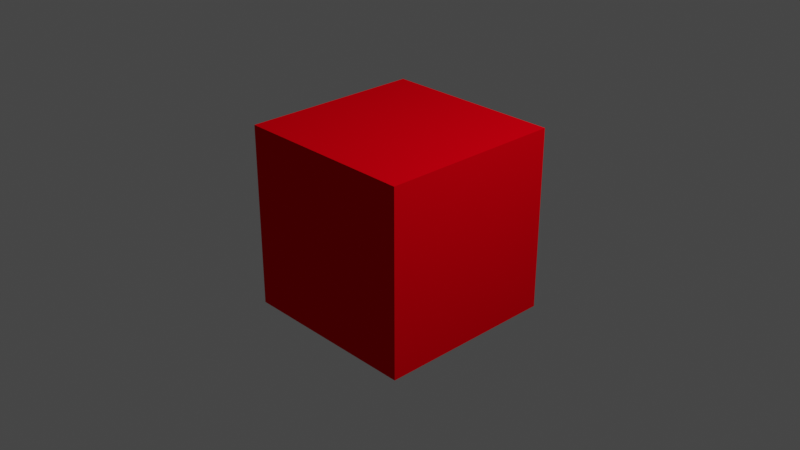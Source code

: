 # Source: mat_test.blend  (saved by Blender 2.91.10; exported with 4.5.12 LTS)
import bpy
from mathutils import Matrix  # noqa: F401  (used for matrix-valued properties, if any)

bpy.ops.wm.read_factory_settings(use_empty=True)
scene = bpy.context.scene
scene.name = 'Scene'

# ---- collections
col_collection = bpy.data.collections.new('Collection'); scene.collection.children.link(col_collection)

# ---- images (referenced by path relative to the original .blend; pixels are not part of the script)
import os
ASSET_DIR = os.environ.get("B2B_ASSET_DIR", "")  # directory of the original .blend (textures are referenced by path, not embedded)
HERE = os.path.dirname(os.path.abspath(__file__))  # packed textures are extracted next to this script under _unpacked/

def load_image(name, relpath, width, height, colorspace="sRGB"):
    """Load a texture the original file referenced (path relative to the .blend, or extracted next to this script)."""
    p = next((c for c in (os.path.join(HERE, relpath), os.path.join(ASSET_DIR, relpath)) if relpath and os.path.exists(c)), "")
    if p:
        img = bpy.data.images.load(p, check_existing=True)
        img.name = name
    else:  # same state as the original file: an image datablock whose file is absent (Cycles renders it pink)
        img = bpy.data.images.new(name, width, height)
        img.source = "FILE"
        img.filepath = "//" + (relpath or name)
    img.colorspace_settings.name = colorspace
    return img
img_deadpizza2_png = load_image('deadpizza2.png', 'deadpizza2.png', 1024, 1024, 'sRGB')

# ---- materials (node trees are filled in below, after node groups)
mat_mymaterial = bpy.data.materials.new('MyMaterial')
mat_mymaterial.use_transparent_shadow = False
mat_mymaterial.diffuse_color = (0.8, 0.0, 0.005922, 1.0)
mat_mymaterial.roughness = 0.5093
mat_mymaterial.specular_intensity = 1.0
mat_mymaterial.metallic = 1.0

# ---- material node trees

# ---- world
world_world = bpy.data.worlds.new('World'); scene.world = world_world
world_world.color = (0.05088, 0.05088, 0.05088)
world_world.use_sun_shadow = False
world_world.sun_shadow_jitter_overblur = 0.0

# ---- cameras
cam_camera = bpy.data.cameras.new('Camera')
cam_camera.clip_end = 100.0
cam_camera.ortho_scale = 7.314

# ---- lights
light_light = bpy.data.lights.new('Light', 'POINT')
light_light.transmission_factor = 0.0
light_light.energy = 1000.0
light_light.shadow_soft_size = 0.1
light_light.shadow_maximum_resolution = 0.006
light_light.use_absolute_resolution = True

# ---- meshes
me_cube = bpy.data.meshes.new('Cube')
me_cube.from_pydata([(1.0, 1.0, 1.0), (1.0, 1.0, -1.0), (1.0, -1.0, 1.0), (1.0, -1.0, -1.0), (-1.0, 1.0, 1.0), (-1.0, 1.0, -1.0), (-1.0, -1.0, 1.0), (-1.0, -1.0, -1.0)], [], [(0, 4, 6, 2), (3, 2, 6, 7), (7, 6, 4, 5), (5, 1, 3, 7), (1, 0, 2, 3), (5, 4, 0, 1)])
_uv = me_cube.uv_layers.new(name='UVMap')
_uv.uv.foreach_set('vector', [0.625, 0.5, 0.875, 0.5, 0.875, 0.75, 0.625, 0.75, 0.375, 0.75, 0.625, 0.75, 0.625, 1.0, 0.375, 1.0, 0.375, 0.0, 0.625, 0.0, 0.625, 0.25, 0.375, 0.25, 0.125, 0.5, 0.375, 0.5, 0.375, 0.75, 0.125, 0.75, 0.375, 0.5, 0.625, 0.5, 0.625, 0.75, 0.375, 0.75, 0.375, 0.25, 0.625, 0.25, 0.625, 0.5, 0.375, 0.5])
me_cube.materials.append(mat_mymaterial)
me_cube.use_remesh_preserve_volume = False
me_cube.use_remesh_preserve_attributes = False
me_cube.use_mirror_vertex_groups = False
me_cube.update()

# ---- objects
ob_cube = bpy.data.objects.new('Cube', me_cube)
ob_light = bpy.data.objects.new('Light', light_light)
ob_camera = bpy.data.objects.new('Camera', cam_camera)

# ---- transforms, parenting, visibility, modifiers, constraints
ob_cube.location = (0.0, 0.0, 0.0)
ob_cube.lock_rotations_4d = False
ob_cube.empty_display_type = 'ARROWS'
ob_cube.lineart.crease_threshold = 0.0
ob_light.location = (4.076, 1.005, 5.904)
ob_light.rotation_euler = (0.6503, 0.05522, 1.866)
ob_light.lock_rotations_4d = False
ob_light.empty_display_type = 'ARROWS'
ob_light.color = (0.0, 0.0, 0.0, 0.0)
ob_light.lineart.crease_threshold = 0.0
ob_camera.location = (7.359, -6.926, 4.958)
ob_camera.rotation_euler = (1.109, 0.0, 0.8149)
ob_camera.lock_rotations_4d = False
ob_camera.empty_display_type = 'ARROWS'
ob_camera.color = (0.0, 0.0, 0.0, 0.0)
ob_camera.display_type = 'WIRE'
ob_camera.lineart.crease_threshold = 0.0

# ---- collection membership
col_collection.objects.link(ob_cube)
col_collection.objects.link(ob_light)
col_collection.objects.link(ob_camera)

# ---- scene / render settings (as saved in the file)
scene.camera = ob_camera
scene.frame_start = 1; scene.frame_end = 250; scene.frame_set(1)
scene.render.engine = 'BLENDER_EEVEE_NEXT'
scene.cycles.use_denoising = False
scene.cycles.samples = 128
scene.cycles.sampling_pattern = 'TABULATED_SOBOL'
scene.cycles.use_adaptive_sampling = False
scene.cycles.use_light_tree = False
scene.view_settings.view_transform = 'Filmic'
bpy.context.view_layer.update()
